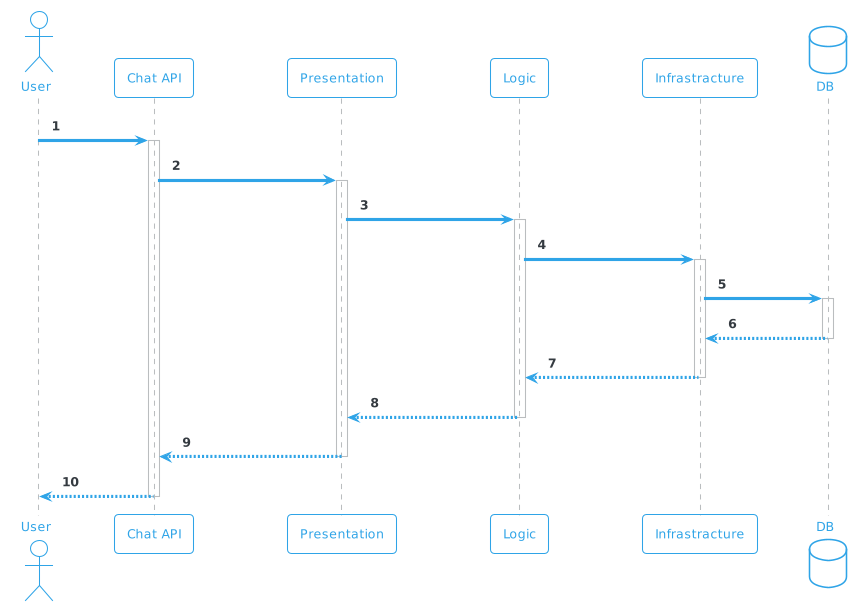

The diagram above was rendered by PlantUML. Its source (embedded in the PNG):
@startuml
!theme cerulean-outline
skinparam backgroundColor white
autonumber

actor user as "User"
participant api as "Chat API"
participant presentation as "Presentation"
participant logic as "Logic"
participant infra as "Infrastracture"
database db as "DB"

user -> api ++:

api -> presentation ++:

presentation -> logic ++: 

logic -> infra ++:

infra -> db ++:

infra <-- db --:

logic <-- infra --:

presentation <-- logic --: 

api <-- presentation --:

user <-- api --:

@enduml